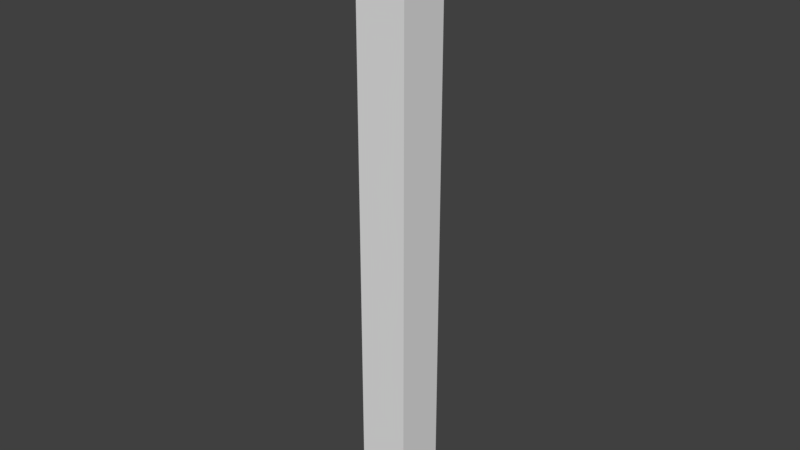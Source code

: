 # Source: StaticMesh_Corner_3x4x0.25.blend  (saved by Blender 2.78.0; exported with 4.5.12 LTS)
import bpy
from mathutils import Matrix  # noqa: F401  (used for matrix-valued properties, if any)

bpy.ops.wm.read_factory_settings(use_empty=True)
scene = bpy.context.scene
scene.name = 'Scene'

# ---- collections
col_collection_1 = bpy.data.collections.new('Collection 1'); scene.collection.children.link(col_collection_1)

# ---- world
world_world = bpy.data.worlds.new('World'); scene.world = world_world
world_world.color = (0.05088, 0.05088, 0.05088)
world_world.use_sun_shadow = False
world_world.sun_shadow_jitter_overblur = 0.0
world_world.cycles.sampling_method = 'MANUAL'

# ---- meshes
me_vert_001 = bpy.data.meshes.new('Vert.001')
me_vert_001.from_pydata([(0.0, 0.0, 0.0), (2.384e-07, 0.0, 3.0), (0.25, 0.0, 0.0), (0.25, 0.0, 3.0), (0.25, 0.0, 1.5), (1.192e-07, 0.0, 1.5), (0.25, 0.0, 2.717), (1.788e-07, -2.842e-14, 2.717), (0.125, 0.0, 3.0), (0.125, 0.0, 0.0), (0.25, 0.0, 0.7425), (5.96e-08, 0.0, 0.7425), (0.125, 0.0, 1.5), (0.125, 0.0, 0.7425), (0.125, 0.0, 2.717), (0.0, 0.25, 0.0), (2.384e-07, 0.25, 3.0), (0.25, 0.25, 0.0), (0.25, 0.25, 3.0), (0.25, 0.25, 1.5), (1.192e-07, 0.25, 1.5), (0.25, 0.25, 2.717), (1.788e-07, 0.25, 2.717), (0.125, 0.25, 3.0), (0.125, 0.25, 0.0), (0.25, 0.25, 0.7425), (5.96e-08, 0.25, 0.7425), (0.125, 0.25, 1.5), (0.125, 0.25, 0.7425), (0.125, 0.25, 2.717)], [], [(14, 6, 3, 8), (13, 10, 4, 12), (9, 2, 10, 13), (0, 9, 13, 11), (11, 13, 12, 5), (12, 4, 6, 14), (5, 12, 14, 7), (7, 14, 8, 1), (29, 23, 18, 21), (28, 27, 19, 25), (24, 28, 25, 17), (15, 26, 28, 24), (26, 20, 27, 28), (27, 29, 21, 19), (20, 22, 29, 27), (22, 16, 23, 29), (7, 1, 16, 22), (1, 8, 23, 16), (4, 10, 25, 19), (10, 2, 17, 25), (3, 6, 21, 18), (6, 4, 19, 21), (11, 5, 20, 26), (0, 11, 26, 15), (8, 3, 18, 23), (5, 7, 22, 20), (2, 9, 24, 17), (9, 0, 15, 24)])
me_vert_001.use_remesh_preserve_volume = False
me_vert_001.use_remesh_preserve_attributes = False
me_vert_001.use_mirror_vertex_groups = False
me_vert_001.update()

# ---- objects
ob_staticmesh_corner_3x4x0_25 = bpy.data.objects.new('StaticMesh_Corner 3x4x0.25', me_vert_001)

# ---- transforms, parenting, visibility, modifiers, constraints
ob_staticmesh_corner_3x4x0_25.location = (0.0, 0.0, 0.0)
ob_staticmesh_corner_3x4x0_25.lineart.crease_threshold = 0.0

# ---- collection membership
col_collection_1.objects.link(ob_staticmesh_corner_3x4x0_25)

# ---- scene / render settings (as saved in the file)
scene.frame_start = 1; scene.frame_end = 250; scene.frame_set(1)
scene.render.engine = 'CYCLES'
scene.render.resolution_percentage = 50
scene.render.dither_intensity = 0.0
scene.render.use_persistent_data = True
scene.cycles.shading_system = True
scene.cycles.use_denoising = False
scene.cycles.samples = 128
scene.cycles.sampling_pattern = 'TABULATED_SOBOL'
scene.cycles.light_sampling_threshold = 0.0
scene.cycles.use_adaptive_sampling = False
scene.cycles.use_light_tree = False
scene.cycles.blur_glossy = 0.0
scene.cycles.sample_clamp_indirect = 0.0
scene.view_settings.view_transform = 'Standard'
bpy.context.view_layer.update()

# ---- added for rendering (the .blend has no active camera and no usable light): camera, sun
cam_auto = bpy.data.cameras.new('AutoCamera')
cam_auto.lens = 50.0
cam_auto.sensor_width = 36.0
cam_auto.clip_end = 1000.0
ob_auto_camera = bpy.data.objects.new('AutoCamera', cam_auto)
scene.collection.objects.link(ob_auto_camera)
ob_auto_camera.location = (2.91988, -3.22886, 3.73591)
ob_auto_camera.rotation_euler = (1.09748, -7.21219e-08, 0.694738)
scene.camera = ob_auto_camera
light_auto_sun = bpy.data.lights.new('AutoSun', 'SUN')
light_auto_sun.energy = 3.0
light_auto_sun.angle = 0.0523599
ob_auto_sun = bpy.data.objects.new('AutoSun', light_auto_sun)
scene.collection.objects.link(ob_auto_sun)
ob_auto_sun.rotation_euler = (0.872665, 0.174533, 0.523599)
bpy.context.view_layer.update()
